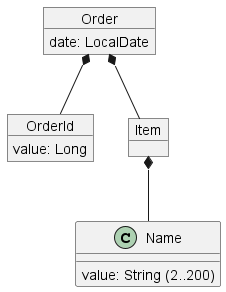

The diagram above was rendered by PlantUML. Its source (embedded in the PNG):
@startuml
object Order
object OrderId
object Item

Order : date: LocalDate
OrderId : value: Long
Name : value: String (2..200)

Order *-- OrderId
Order *-- Item

Item *-- Name
@enduml